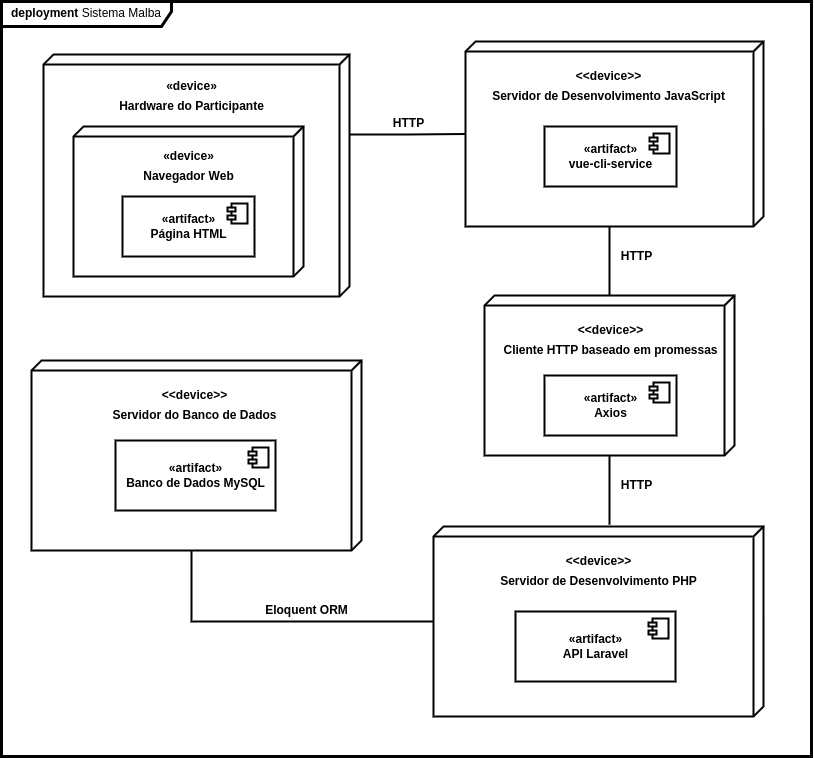

The diagram above was exported from draw.io. Its source (the exported page's mxGraphModel, read from the mxfile embedded in the PNG):
<mxGraphModel dx="980" dy="573" grid="1" gridSize="10" guides="1" tooltips="1" connect="1" arrows="1" fold="1" page="1" pageScale="1" pageWidth="850" pageHeight="1100" math="0" shadow="0">
  <root>
    <mxCell id="0" />
    <mxCell id="1" parent="0" />
    <mxCell id="5ND6vbPGQgy3FgtZxg0z-51" value="&lt;b&gt;deployment &lt;/b&gt;Sistema Malba" style="shape=umlFrame;whiteSpace=wrap;html=1;width=170;height=25;strokeWidth=3;" parent="1" vertex="1">
      <mxGeometry x="20" y="25" width="810" height="755" as="geometry" />
    </mxCell>
    <mxCell id="5ND6vbPGQgy3FgtZxg0z-16" style="edgeStyle=orthogonalEdgeStyle;rounded=0;orthogonalLoop=1;jettySize=auto;html=1;exitX=0;exitY=0;exitDx=80;exitDy=0;exitPerimeter=0;endArrow=none;endFill=0;strokeWidth=2;fontStyle=1" parent="1" source="5ND6vbPGQgy3FgtZxg0z-1" target="5ND6vbPGQgy3FgtZxg0z-7" edge="1">
      <mxGeometry relative="1" as="geometry" />
    </mxCell>
    <mxCell id="5ND6vbPGQgy3FgtZxg0z-1" value="" style="verticalAlign=top;align=left;spacingTop=8;spacingLeft=2;spacingRight=12;shape=cube;size=10;direction=south;fontStyle=5;html=1;strokeWidth=2;" parent="1" vertex="1">
      <mxGeometry x="62" y="78" width="306" height="242" as="geometry" />
    </mxCell>
    <mxCell id="5ND6vbPGQgy3FgtZxg0z-4" value="«device»" style="text;html=1;align=center;verticalAlign=middle;resizable=0;points=[];autosize=1;strokeColor=none;fillColor=none;strokeWidth=2;fontStyle=1" parent="1" vertex="1">
      <mxGeometry x="175" y="100" width="70" height="20" as="geometry" />
    </mxCell>
    <mxCell id="5ND6vbPGQgy3FgtZxg0z-44" style="edgeStyle=orthogonalEdgeStyle;rounded=0;orthogonalLoop=1;jettySize=auto;html=1;exitX=0;exitY=0;exitDx=185;exitDy=154;exitPerimeter=0;endArrow=none;endFill=0;strokeWidth=2;fontStyle=1" parent="1" source="5ND6vbPGQgy3FgtZxg0z-7" target="5ND6vbPGQgy3FgtZxg0z-27" edge="1">
      <mxGeometry relative="1" as="geometry" />
    </mxCell>
    <mxCell id="5ND6vbPGQgy3FgtZxg0z-7" value="" style="verticalAlign=top;align=left;spacingTop=8;spacingLeft=2;spacingRight=12;shape=cube;size=10;direction=south;fontStyle=5;html=1;strokeWidth=2;" parent="1" vertex="1">
      <mxGeometry x="484" y="65" width="298" height="185" as="geometry" />
    </mxCell>
    <mxCell id="5ND6vbPGQgy3FgtZxg0z-8" value="&amp;lt;&amp;lt;device&amp;gt;&amp;gt;" style="text;html=1;align=center;verticalAlign=middle;resizable=0;points=[];autosize=1;strokeColor=none;fillColor=none;strokeWidth=2;fontStyle=1" parent="1" vertex="1">
      <mxGeometry x="587" y="90" width="80" height="20" as="geometry" />
    </mxCell>
    <mxCell id="5ND6vbPGQgy3FgtZxg0z-9" value="Servidor de Desenvolvimento JavaScript" style="text;html=1;align=center;verticalAlign=middle;resizable=0;points=[];autosize=1;strokeColor=none;fillColor=none;fontStyle=1;strokeWidth=2;" parent="1" vertex="1">
      <mxGeometry x="502" y="110" width="250" height="20" as="geometry" />
    </mxCell>
    <mxCell id="5ND6vbPGQgy3FgtZxg0z-10" value="Hardware do Participante" style="text;html=1;align=center;verticalAlign=middle;resizable=0;points=[];autosize=1;strokeColor=none;fillColor=none;fontStyle=1;strokeWidth=2;" parent="1" vertex="1">
      <mxGeometry x="130" y="120" width="160" height="20" as="geometry" />
    </mxCell>
    <mxCell id="5ND6vbPGQgy3FgtZxg0z-12" value="HTTP" style="text;html=1;align=center;verticalAlign=middle;resizable=0;points=[];autosize=1;strokeColor=none;fillColor=none;strokeWidth=2;fontStyle=1" parent="1" vertex="1">
      <mxGeometry x="402" y="137" width="50" height="20" as="geometry" />
    </mxCell>
    <mxCell id="5ND6vbPGQgy3FgtZxg0z-18" value="" style="verticalAlign=top;align=left;spacingTop=8;spacingLeft=2;spacingRight=12;shape=cube;size=10;direction=south;fontStyle=5;html=1;strokeWidth=2;" parent="1" vertex="1">
      <mxGeometry x="452" y="550" width="330" height="190" as="geometry" />
    </mxCell>
    <mxCell id="5ND6vbPGQgy3FgtZxg0z-19" value="&amp;lt;&amp;lt;device&amp;gt;&amp;gt;" style="text;html=1;align=center;verticalAlign=middle;resizable=0;points=[];autosize=1;strokeColor=none;fillColor=none;strokeWidth=2;fontStyle=1" parent="1" vertex="1">
      <mxGeometry x="577" y="575" width="80" height="20" as="geometry" />
    </mxCell>
    <mxCell id="5ND6vbPGQgy3FgtZxg0z-20" value="Servidor de Desenvolvimento PHP" style="text;html=1;align=center;verticalAlign=middle;resizable=0;points=[];autosize=1;strokeColor=none;fillColor=none;fontStyle=1;strokeWidth=2;" parent="1" vertex="1">
      <mxGeometry x="512" y="595" width="210" height="20" as="geometry" />
    </mxCell>
    <mxCell id="5ND6vbPGQgy3FgtZxg0z-49" style="edgeStyle=orthogonalEdgeStyle;rounded=0;orthogonalLoop=1;jettySize=auto;html=1;exitX=0;exitY=0;exitDx=190;exitDy=170;exitPerimeter=0;endArrow=none;endFill=0;strokeWidth=2;fontStyle=1" parent="1" source="5ND6vbPGQgy3FgtZxg0z-21" target="5ND6vbPGQgy3FgtZxg0z-18" edge="1">
      <mxGeometry relative="1" as="geometry" />
    </mxCell>
    <mxCell id="5ND6vbPGQgy3FgtZxg0z-21" value="" style="verticalAlign=top;align=left;spacingTop=8;spacingLeft=2;spacingRight=12;shape=cube;size=10;direction=south;fontStyle=5;html=1;strokeWidth=2;" parent="1" vertex="1">
      <mxGeometry x="50" y="384" width="330" height="190" as="geometry" />
    </mxCell>
    <mxCell id="5ND6vbPGQgy3FgtZxg0z-22" value="&amp;lt;&amp;lt;device&amp;gt;&amp;gt;" style="text;html=1;align=center;verticalAlign=middle;resizable=0;points=[];autosize=1;strokeColor=none;fillColor=none;strokeWidth=2;fontStyle=1" parent="1" vertex="1">
      <mxGeometry x="173" y="409" width="80" height="20" as="geometry" />
    </mxCell>
    <mxCell id="5ND6vbPGQgy3FgtZxg0z-23" value="&lt;span&gt;Servidor do Banco de Dados&lt;/span&gt;" style="text;html=1;align=center;verticalAlign=middle;resizable=0;points=[];autosize=1;strokeColor=none;fillColor=none;strokeWidth=2;fontStyle=1" parent="1" vertex="1">
      <mxGeometry x="123" y="429" width="180" height="20" as="geometry" />
    </mxCell>
    <mxCell id="5ND6vbPGQgy3FgtZxg0z-27" value="" style="verticalAlign=top;align=left;spacingTop=8;spacingLeft=2;spacingRight=12;shape=cube;size=10;direction=south;fontStyle=5;html=1;strokeWidth=2;" parent="1" vertex="1">
      <mxGeometry x="503" y="319" width="250" height="160" as="geometry" />
    </mxCell>
    <mxCell id="5ND6vbPGQgy3FgtZxg0z-28" value="&amp;lt;&amp;lt;device&amp;gt;&amp;gt;" style="text;html=1;align=center;verticalAlign=middle;resizable=0;points=[];autosize=1;strokeColor=none;fillColor=none;strokeWidth=2;fontStyle=1" parent="1" vertex="1">
      <mxGeometry x="589" y="344" width="80" height="20" as="geometry" />
    </mxCell>
    <mxCell id="5ND6vbPGQgy3FgtZxg0z-29" value="&lt;span&gt;Cliente HTTP baseado em promessas&lt;/span&gt;" style="text;html=1;align=center;verticalAlign=middle;resizable=0;points=[];autosize=1;strokeColor=none;fillColor=none;strokeWidth=2;fontStyle=1" parent="1" vertex="1">
      <mxGeometry x="514" y="364" width="230" height="20" as="geometry" />
    </mxCell>
    <mxCell id="5ND6vbPGQgy3FgtZxg0z-31" value="" style="verticalAlign=top;align=left;spacingTop=8;spacingLeft=2;spacingRight=12;shape=cube;size=10;direction=south;fontStyle=5;html=1;strokeWidth=2;" parent="1" vertex="1">
      <mxGeometry x="92" y="150" width="230" height="150" as="geometry" />
    </mxCell>
    <mxCell id="5ND6vbPGQgy3FgtZxg0z-32" value="«device»" style="text;html=1;align=center;verticalAlign=middle;resizable=0;points=[];autosize=1;strokeColor=none;fillColor=none;strokeWidth=2;fontStyle=1" parent="1" vertex="1">
      <mxGeometry x="172" y="170" width="70" height="20" as="geometry" />
    </mxCell>
    <mxCell id="5ND6vbPGQgy3FgtZxg0z-33" value="Navegador Web" style="text;html=1;align=center;verticalAlign=middle;resizable=0;points=[];autosize=1;strokeColor=none;fillColor=none;fontStyle=1;strokeWidth=2;" parent="1" vertex="1">
      <mxGeometry x="152" y="190" width="110" height="20" as="geometry" />
    </mxCell>
    <mxCell id="5ND6vbPGQgy3FgtZxg0z-34" value="«artifact»&lt;br&gt;&lt;span&gt;Página HTML&lt;/span&gt;" style="html=1;dropTarget=0;strokeWidth=2;fontStyle=1" parent="1" vertex="1">
      <mxGeometry x="141" y="220" width="132" height="60" as="geometry" />
    </mxCell>
    <mxCell id="5ND6vbPGQgy3FgtZxg0z-35" value="" style="shape=module;jettyWidth=8;jettyHeight=4;strokeWidth=2;fontStyle=1" parent="5ND6vbPGQgy3FgtZxg0z-34" vertex="1">
      <mxGeometry x="1" width="20" height="20" relative="1" as="geometry">
        <mxPoint x="-27" y="7" as="offset" />
      </mxGeometry>
    </mxCell>
    <mxCell id="5ND6vbPGQgy3FgtZxg0z-36" value="«artifact»&lt;br&gt;&lt;span&gt;Banco de Dados MySQL&lt;/span&gt;" style="html=1;dropTarget=0;strokeWidth=2;fontStyle=1" parent="1" vertex="1">
      <mxGeometry x="134" y="464" width="160" height="70" as="geometry" />
    </mxCell>
    <mxCell id="5ND6vbPGQgy3FgtZxg0z-37" value="" style="shape=module;jettyWidth=8;jettyHeight=4;strokeWidth=2;fontStyle=1" parent="5ND6vbPGQgy3FgtZxg0z-36" vertex="1">
      <mxGeometry x="1" width="20" height="20" relative="1" as="geometry">
        <mxPoint x="-27" y="7" as="offset" />
      </mxGeometry>
    </mxCell>
    <mxCell id="5ND6vbPGQgy3FgtZxg0z-38" value="«artifact»&lt;br&gt;&lt;span&gt;Axios&lt;/span&gt;" style="html=1;dropTarget=0;strokeWidth=2;fontStyle=1" parent="1" vertex="1">
      <mxGeometry x="563" y="399" width="132" height="60" as="geometry" />
    </mxCell>
    <mxCell id="5ND6vbPGQgy3FgtZxg0z-39" value="" style="shape=module;jettyWidth=8;jettyHeight=4;strokeWidth=2;fontStyle=1" parent="5ND6vbPGQgy3FgtZxg0z-38" vertex="1">
      <mxGeometry x="1" width="20" height="20" relative="1" as="geometry">
        <mxPoint x="-27" y="7" as="offset" />
      </mxGeometry>
    </mxCell>
    <mxCell id="5ND6vbPGQgy3FgtZxg0z-40" value="«artifact»&lt;br&gt;&lt;span&gt;vue-cli-service&lt;/span&gt;" style="html=1;dropTarget=0;strokeWidth=2;fontStyle=1" parent="1" vertex="1">
      <mxGeometry x="563" y="150" width="132" height="60" as="geometry" />
    </mxCell>
    <mxCell id="5ND6vbPGQgy3FgtZxg0z-41" value="" style="shape=module;jettyWidth=8;jettyHeight=4;strokeWidth=2;fontStyle=1" parent="5ND6vbPGQgy3FgtZxg0z-40" vertex="1">
      <mxGeometry x="1" width="20" height="20" relative="1" as="geometry">
        <mxPoint x="-27" y="7" as="offset" />
      </mxGeometry>
    </mxCell>
    <mxCell id="5ND6vbPGQgy3FgtZxg0z-42" value="«artifact»&lt;br&gt;&lt;span&gt;API Laravel&lt;/span&gt;" style="html=1;dropTarget=0;strokeWidth=2;fontStyle=1" parent="1" vertex="1">
      <mxGeometry x="534" y="635" width="160" height="70" as="geometry" />
    </mxCell>
    <mxCell id="5ND6vbPGQgy3FgtZxg0z-43" value="" style="shape=module;jettyWidth=8;jettyHeight=4;strokeWidth=2;fontStyle=1" parent="5ND6vbPGQgy3FgtZxg0z-42" vertex="1">
      <mxGeometry x="1" width="20" height="20" relative="1" as="geometry">
        <mxPoint x="-27" y="7" as="offset" />
      </mxGeometry>
    </mxCell>
    <mxCell id="5ND6vbPGQgy3FgtZxg0z-45" value="HTTP" style="text;html=1;align=center;verticalAlign=middle;resizable=0;points=[];autosize=1;strokeColor=none;fillColor=none;strokeWidth=2;fontStyle=1" parent="1" vertex="1">
      <mxGeometry x="630" y="270" width="50" height="20" as="geometry" />
    </mxCell>
    <mxCell id="5ND6vbPGQgy3FgtZxg0z-46" style="edgeStyle=orthogonalEdgeStyle;rounded=0;orthogonalLoop=1;jettySize=auto;html=1;exitX=0;exitY=0;exitDx=185;exitDy=154;exitPerimeter=0;endArrow=none;endFill=0;strokeWidth=2;fontStyle=1" parent="1" edge="1">
      <mxGeometry relative="1" as="geometry">
        <mxPoint x="628" y="479" as="sourcePoint" />
        <mxPoint x="628" y="548" as="targetPoint" />
      </mxGeometry>
    </mxCell>
    <mxCell id="5ND6vbPGQgy3FgtZxg0z-47" value="HTTP" style="text;html=1;align=center;verticalAlign=middle;resizable=0;points=[];autosize=1;strokeColor=none;fillColor=none;strokeWidth=2;fontStyle=1" parent="1" vertex="1">
      <mxGeometry x="630" y="499" width="50" height="20" as="geometry" />
    </mxCell>
    <mxCell id="5ND6vbPGQgy3FgtZxg0z-50" value="Eloquent ORM" style="text;html=1;align=center;verticalAlign=middle;resizable=0;points=[];autosize=1;strokeColor=none;fillColor=none;strokeWidth=2;fontStyle=1" parent="1" vertex="1">
      <mxGeometry x="275" y="624" width="100" height="20" as="geometry" />
    </mxCell>
  </root>
</mxGraphModel>